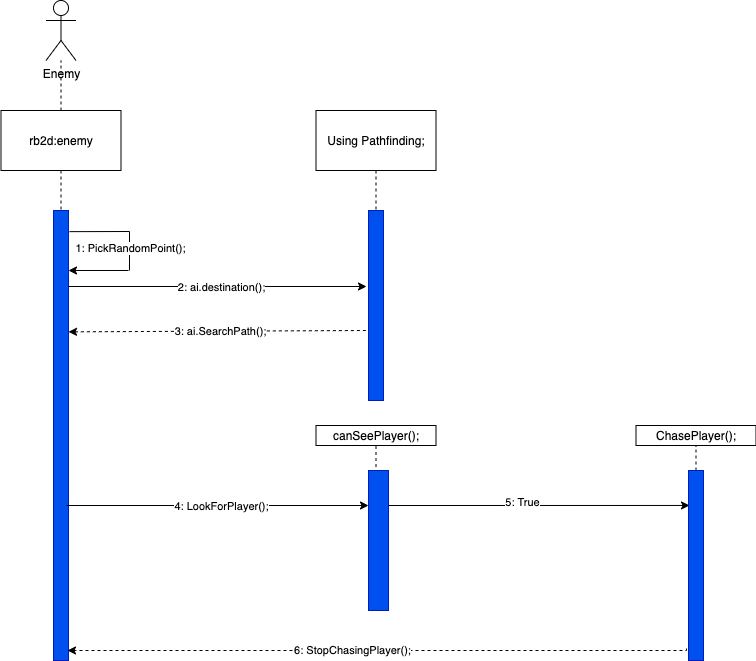

The diagram above was exported from draw.io. Its source (the exported page's mxGraphModel, read from the mxfile embedded in the PNG):
<mxGraphModel dx="1106" dy="750" grid="1" gridSize="10" guides="1" tooltips="1" connect="1" arrows="1" fold="1" page="1" pageScale="1" pageWidth="1100" pageHeight="850" math="0" shadow="0">
  <root>
    <mxCell id="0" />
    <mxCell id="1" parent="0" />
    <mxCell id="X-umySlE_v9n8LrC06W6-4" value="Enemy&lt;br&gt;" style="shape=umlActor;verticalLabelPosition=bottom;verticalAlign=top;html=1;outlineConnect=0;" vertex="1" parent="1">
      <mxGeometry x="147.5" y="30" width="30" height="60" as="geometry" />
    </mxCell>
    <mxCell id="X-umySlE_v9n8LrC06W6-5" value="" style="rounded=0;whiteSpace=wrap;html=1;fillColor=#0050ef;strokeColor=#001DBC;fontColor=#ffffff;" vertex="1" parent="1">
      <mxGeometry x="155" y="240" width="15" height="450" as="geometry" />
    </mxCell>
    <mxCell id="X-umySlE_v9n8LrC06W6-7" style="edgeStyle=orthogonalEdgeStyle;rounded=0;orthogonalLoop=1;jettySize=auto;html=1;exitX=0.5;exitY=1;exitDx=0;exitDy=0;endArrow=none;endFill=0;dashed=1;" edge="1" parent="1" source="X-umySlE_v9n8LrC06W6-6" target="X-umySlE_v9n8LrC06W6-5">
      <mxGeometry relative="1" as="geometry" />
    </mxCell>
    <mxCell id="X-umySlE_v9n8LrC06W6-8" style="edgeStyle=orthogonalEdgeStyle;rounded=0;orthogonalLoop=1;jettySize=auto;html=1;exitX=0.5;exitY=0;exitDx=0;exitDy=0;dashed=1;endArrow=none;endFill=0;" edge="1" parent="1" source="X-umySlE_v9n8LrC06W6-6" target="X-umySlE_v9n8LrC06W6-4">
      <mxGeometry relative="1" as="geometry" />
    </mxCell>
    <mxCell id="X-umySlE_v9n8LrC06W6-6" value="rb2d:enemy" style="rounded=0;whiteSpace=wrap;html=1;" vertex="1" parent="1">
      <mxGeometry x="102.5" y="140" width="120" height="60" as="geometry" />
    </mxCell>
    <mxCell id="X-umySlE_v9n8LrC06W6-11" value="" style="endArrow=classic;html=1;rounded=0;endFill=1;" edge="1" parent="1">
      <mxGeometry width="50" height="50" relative="1" as="geometry">
        <mxPoint x="170" y="316" as="sourcePoint" />
        <mxPoint x="468" y="316" as="targetPoint" />
        <Array as="points" />
      </mxGeometry>
    </mxCell>
    <mxCell id="X-umySlE_v9n8LrC06W6-12" value="2: ai.destination();" style="edgeLabel;html=1;align=center;verticalAlign=middle;resizable=0;points=[];" vertex="1" connectable="0" parent="X-umySlE_v9n8LrC06W6-11">
      <mxGeometry x="0.0169" relative="1" as="geometry">
        <mxPoint as="offset" />
      </mxGeometry>
    </mxCell>
    <mxCell id="X-umySlE_v9n8LrC06W6-14" value="" style="rounded=0;whiteSpace=wrap;html=1;fillColor=#0050ef;strokeColor=#001DBC;fontColor=#ffffff;" vertex="1" parent="1">
      <mxGeometry x="470" y="240" width="15" height="190" as="geometry" />
    </mxCell>
    <mxCell id="X-umySlE_v9n8LrC06W6-15" value="" style="endArrow=none;html=1;exitX=1;exitY=0.047;exitDx=0;exitDy=0;exitPerimeter=0;rounded=0;" edge="1" parent="1">
      <mxGeometry width="50" height="50" relative="1" as="geometry">
        <mxPoint x="171" y="261.15" as="sourcePoint" />
        <mxPoint x="231" y="300" as="targetPoint" />
        <Array as="points">
          <mxPoint x="231" y="261" />
          <mxPoint x="231" y="280" />
        </Array>
      </mxGeometry>
    </mxCell>
    <mxCell id="X-umySlE_v9n8LrC06W6-17" value="1: PickRandomPoint();" style="edgeLabel;html=1;align=center;verticalAlign=middle;resizable=0;points=[];" vertex="1" connectable="0" parent="X-umySlE_v9n8LrC06W6-15">
      <mxGeometry x="0.5556" relative="1" as="geometry">
        <mxPoint as="offset" />
      </mxGeometry>
    </mxCell>
    <mxCell id="X-umySlE_v9n8LrC06W6-16" value="" style="endArrow=none;html=1;endFill=0;startArrow=classic;startFill=1;" edge="1" parent="1">
      <mxGeometry width="50" height="50" relative="1" as="geometry">
        <mxPoint x="170" y="300" as="sourcePoint" />
        <mxPoint x="230" y="300" as="targetPoint" />
      </mxGeometry>
    </mxCell>
    <mxCell id="X-umySlE_v9n8LrC06W6-19" value="" style="endArrow=none;html=1;rounded=0;endFill=0;exitX=1.133;exitY=0.176;exitDx=0;exitDy=0;exitPerimeter=0;entryX=0;entryY=0.173;entryDx=0;entryDy=0;entryPerimeter=0;startArrow=classic;startFill=1;dashed=1;" edge="1" parent="1">
      <mxGeometry width="50" height="50" relative="1" as="geometry">
        <mxPoint x="170" y="361.35" as="sourcePoint" />
        <mxPoint x="468.0050000000001" y="359.9999999999999" as="targetPoint" />
        <Array as="points" />
      </mxGeometry>
    </mxCell>
    <mxCell id="X-umySlE_v9n8LrC06W6-20" value="3: ai.SearchPath();" style="edgeLabel;html=1;align=center;verticalAlign=middle;resizable=0;points=[];" vertex="1" connectable="0" parent="X-umySlE_v9n8LrC06W6-19">
      <mxGeometry x="0.0169" relative="1" as="geometry">
        <mxPoint as="offset" />
      </mxGeometry>
    </mxCell>
    <mxCell id="X-umySlE_v9n8LrC06W6-24" style="edgeStyle=orthogonalEdgeStyle;rounded=0;orthogonalLoop=1;jettySize=auto;html=1;entryX=0.5;entryY=0;entryDx=0;entryDy=0;startArrow=none;startFill=0;endArrow=none;endFill=0;dashed=1;" edge="1" parent="1" source="X-umySlE_v9n8LrC06W6-23" target="X-umySlE_v9n8LrC06W6-14">
      <mxGeometry relative="1" as="geometry" />
    </mxCell>
    <mxCell id="X-umySlE_v9n8LrC06W6-23" value="Using Pathfinding;" style="rounded=0;whiteSpace=wrap;html=1;" vertex="1" parent="1">
      <mxGeometry x="417.5" y="140" width="120" height="60" as="geometry" />
    </mxCell>
    <mxCell id="X-umySlE_v9n8LrC06W6-27" style="edgeStyle=orthogonalEdgeStyle;rounded=0;orthogonalLoop=1;jettySize=auto;html=1;exitX=0.5;exitY=0;exitDx=0;exitDy=0;entryX=0.5;entryY=1;entryDx=0;entryDy=0;dashed=1;startArrow=none;startFill=0;endArrow=none;endFill=0;" edge="1" parent="1" source="X-umySlE_v9n8LrC06W6-25" target="X-umySlE_v9n8LrC06W6-26">
      <mxGeometry relative="1" as="geometry" />
    </mxCell>
    <mxCell id="X-umySlE_v9n8LrC06W6-32" style="edgeStyle=orthogonalEdgeStyle;rounded=0;orthogonalLoop=1;jettySize=auto;html=1;exitX=1;exitY=0.25;exitDx=0;exitDy=0;entryX=0.067;entryY=0.184;entryDx=0;entryDy=0;entryPerimeter=0;startArrow=none;startFill=0;endArrow=classic;endFill=1;" edge="1" parent="1" source="X-umySlE_v9n8LrC06W6-25" target="X-umySlE_v9n8LrC06W6-30">
      <mxGeometry relative="1" as="geometry" />
    </mxCell>
    <mxCell id="X-umySlE_v9n8LrC06W6-33" value="5: True" style="edgeLabel;html=1;align=center;verticalAlign=middle;resizable=0;points=[];" vertex="1" connectable="0" parent="X-umySlE_v9n8LrC06W6-32">
      <mxGeometry x="-0.1096" y="3" relative="1" as="geometry">
        <mxPoint as="offset" />
      </mxGeometry>
    </mxCell>
    <mxCell id="X-umySlE_v9n8LrC06W6-25" value="" style="rounded=0;whiteSpace=wrap;html=1;fillColor=#0050ef;strokeColor=#001DBC;fontColor=#ffffff;" vertex="1" parent="1">
      <mxGeometry x="470" y="500" width="20" height="140" as="geometry" />
    </mxCell>
    <mxCell id="X-umySlE_v9n8LrC06W6-26" value="canSeePlayer();" style="rounded=0;whiteSpace=wrap;html=1;" vertex="1" parent="1">
      <mxGeometry x="417.5" y="455" width="120" height="20" as="geometry" />
    </mxCell>
    <mxCell id="X-umySlE_v9n8LrC06W6-28" value="" style="endArrow=classic;html=1;rounded=0;endFill=1;entryX=0;entryY=0.25;entryDx=0;entryDy=0;" edge="1" parent="1" target="X-umySlE_v9n8LrC06W6-25">
      <mxGeometry width="50" height="50" relative="1" as="geometry">
        <mxPoint x="168" y="535" as="sourcePoint" />
        <mxPoint x="468" y="530" as="targetPoint" />
        <Array as="points" />
      </mxGeometry>
    </mxCell>
    <mxCell id="X-umySlE_v9n8LrC06W6-29" value="4: LookForPlayer();" style="edgeLabel;html=1;align=center;verticalAlign=middle;resizable=0;points=[];" vertex="1" connectable="0" parent="X-umySlE_v9n8LrC06W6-28">
      <mxGeometry x="0.0169" relative="1" as="geometry">
        <mxPoint as="offset" />
      </mxGeometry>
    </mxCell>
    <mxCell id="X-umySlE_v9n8LrC06W6-34" style="edgeStyle=orthogonalEdgeStyle;rounded=0;orthogonalLoop=1;jettySize=auto;html=1;exitX=-0.133;exitY=0.937;exitDx=0;exitDy=0;startArrow=none;startFill=0;endArrow=classic;endFill=1;exitPerimeter=0;dashed=1;" edge="1" parent="1" source="X-umySlE_v9n8LrC06W6-30">
      <mxGeometry relative="1" as="geometry">
        <mxPoint x="169" y="680" as="targetPoint" />
        <Array as="points">
          <mxPoint x="788" y="680" />
        </Array>
      </mxGeometry>
    </mxCell>
    <mxCell id="X-umySlE_v9n8LrC06W6-35" value="6: StopChasingPlayer();" style="edgeLabel;html=1;align=center;verticalAlign=middle;resizable=0;points=[];" vertex="1" connectable="0" parent="X-umySlE_v9n8LrC06W6-34">
      <mxGeometry x="0.0821" y="-1" relative="1" as="geometry">
        <mxPoint as="offset" />
      </mxGeometry>
    </mxCell>
    <mxCell id="X-umySlE_v9n8LrC06W6-36" style="edgeStyle=orthogonalEdgeStyle;rounded=0;orthogonalLoop=1;jettySize=auto;html=1;exitX=0.5;exitY=0;exitDx=0;exitDy=0;entryX=0.5;entryY=1;entryDx=0;entryDy=0;dashed=1;startArrow=none;startFill=0;endArrow=none;endFill=0;" edge="1" parent="1" source="X-umySlE_v9n8LrC06W6-30" target="X-umySlE_v9n8LrC06W6-31">
      <mxGeometry relative="1" as="geometry" />
    </mxCell>
    <mxCell id="X-umySlE_v9n8LrC06W6-30" value="" style="rounded=0;whiteSpace=wrap;html=1;fillColor=#0050ef;strokeColor=#001DBC;fontColor=#ffffff;" vertex="1" parent="1">
      <mxGeometry x="790" y="500" width="15" height="190" as="geometry" />
    </mxCell>
    <mxCell id="X-umySlE_v9n8LrC06W6-31" value="ChasePlayer();" style="rounded=0;whiteSpace=wrap;html=1;" vertex="1" parent="1">
      <mxGeometry x="737.5" y="455" width="120" height="20" as="geometry" />
    </mxCell>
  </root>
</mxGraphModel>